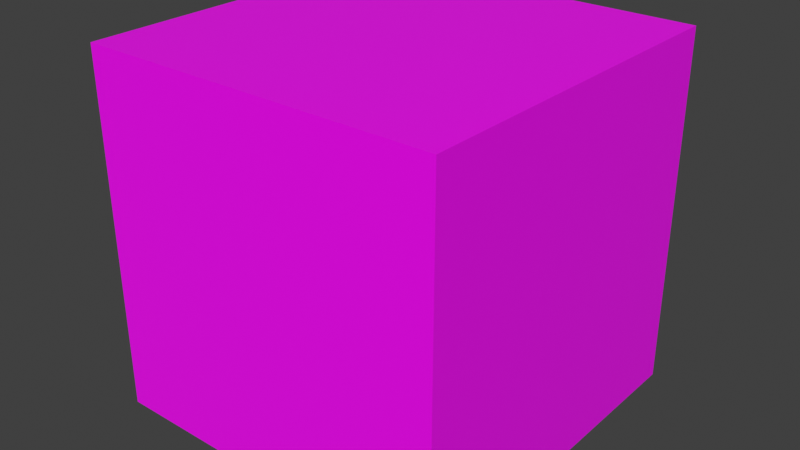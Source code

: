 # Source: cube.blend  (saved by Blender 3.0.42; exported with 4.5.12 LTS)
import bpy
from mathutils import Matrix  # noqa: F401  (used for matrix-valued properties, if any)

bpy.ops.wm.read_factory_settings(use_empty=True)
scene = bpy.context.scene
scene.name = 'Scene'

# ---- collections
col_collection = bpy.data.collections.new('Collection'); scene.collection.children.link(col_collection)

# ---- images (referenced by path relative to the original .blend; pixels are not part of the script)
import os
ASSET_DIR = os.environ.get("B2B_ASSET_DIR", "")  # directory of the original .blend (textures are referenced by path, not embedded)
HERE = os.path.dirname(os.path.abspath(__file__))  # packed textures are extracted next to this script under _unpacked/

def load_image(name, relpath, width, height, colorspace="sRGB"):
    """Load a texture the original file referenced (path relative to the .blend, or extracted next to this script)."""
    p = next((c for c in (os.path.join(HERE, relpath), os.path.join(ASSET_DIR, relpath)) if relpath and os.path.exists(c)), "")
    if p:
        img = bpy.data.images.load(p, check_existing=True)
        img.name = name
    else:  # same state as the original file: an image datablock whose file is absent (Cycles renders it pink)
        img = bpy.data.images.new(name, width, height)
        img.source = "FILE"
        img.filepath = "//" + (relpath or name)
    img.colorspace_settings.name = colorspace
    return img
img_metal_seamless2_ch16_jpg = load_image('Metal_seamless2_ch16.jpg', 'Metal_seamless2_ch16.jpg', 1024, 1024, 'sRGB')

# ---- materials (node trees are filled in below, after node groups)
mat_material = bpy.data.materials.new('Material')
mat_material.alpha_threshold = 0.0
mat_material.use_transparent_shadow = False
mat_material.line_color = (0.0, 0.0, 0.0, 1.0)

# ---- material node trees
mat_material.use_nodes = True; mat_material.node_tree.nodes.clear()
_N = mat_material.node_tree.nodes; _L = mat_material.node_tree.links
n0 = _N.new('ShaderNodeOutputMaterial'); n0.name = 'Material Output'; n0.location = (300, 300)
n1 = _N.new('ShaderNodeBsdfPrincipled'); n1.name = 'Principled BSDF'; n1.location = (10, 300)
n1.distribution = 'GGX'
n1.subsurface_method = 'RANDOM_WALK_SKIN'
n1.inputs[2].default_value = 0.4
n1.inputs[3].default_value = 1.45
n1.inputs[27].default_value = (0.0, 0.0, 0.0, 1.0)
n1.inputs[28].default_value = 1.0
n2 = _N.new('ShaderNodeTexImage'); n2.name = 'Image Texture'; n2.location = (-280, 271)
n2.image = img_metal_seamless2_ch16_jpg
_L.new(n1.outputs[0], n0.inputs[0])
_L.new(n2.outputs[0], n1.inputs[0])
n0.is_active_output = True

# ---- world
world_world = bpy.data.worlds.new('World'); scene.world = world_world
world_world.use_nodes = True; world_world.node_tree.nodes.clear()
_N = world_world.node_tree.nodes; _L = world_world.node_tree.links
n0 = _N.new('ShaderNodeOutputWorld'); n0.name = 'World Output'; n0.location = (300, 300)
n1 = _N.new('ShaderNodeBackground'); n1.name = 'Background'; n1.location = (10, 300)
n1.inputs[0].default_value = (0.05088, 0.05088, 0.05088, 1.0)
_L.new(n1.outputs[0], n0.inputs[0])
n0.is_active_output = True
world_world.color = (0.05088, 0.05088, 0.05088)
world_world.use_sun_shadow = False
world_world.sun_shadow_jitter_overblur = 0.0

# ---- meshes
me_cube = bpy.data.meshes.new('Cube')
me_cube.from_pydata([(1.0, 1.0, 1.0), (1.0, 1.0, -1.0), (1.0, -1.0, 1.0), (1.0, -1.0, -1.0), (-1.0, 1.0, 1.0), (-1.0, 1.0, -1.0), (-1.0, -1.0, 1.0), (-1.0, -1.0, -1.0)], [], [(0, 4, 6, 2), (3, 2, 6, 7), (7, 6, 4, 5), (5, 1, 3, 7), (1, 0, 2, 3), (5, 4, 0, 1)])
_uv = me_cube.uv_layers.new(name='UVMap')
_uv.uv.foreach_set('vector', [1.001, -0.02344, 2.017, -0.02344, 2.017, 0.9934, 1.001, 0.9934, -0.01624, 0.9934, 1.001, 0.9934, 1.001, 2.01, -0.01624, 2.01, -0.01624, -2.057, 1.001, -2.057, 1.001, -1.04, -0.01624, -1.04, -1.033, -0.02344, -0.01624, -0.02344, -0.01624, 0.9934, -1.033, 0.9934, -0.01624, -0.02344, 1.001, -0.02344, 1.001, 0.9934, -0.01624, 0.9934, -0.01624, -1.04, 1.001, -1.04, 1.001, -0.02344, -0.01624, -0.02344])
me_cube.materials.append(mat_material)
me_cube.use_remesh_preserve_volume = False
me_cube.use_remesh_preserve_attributes = False
me_cube.use_mirror_vertex_groups = False
me_cube.update()

# ---- objects
ob_cube = bpy.data.objects.new('Cube', me_cube)

# ---- transforms, parenting, visibility, modifiers, constraints
ob_cube.location = (0.0, 0.0, 0.0)
ob_cube.lock_rotations_4d = False
ob_cube.empty_display_type = 'ARROWS'
ob_cube.lineart.crease_threshold = 0.0

# ---- collection membership
col_collection.objects.link(ob_cube)

# ---- scene / render settings (as saved in the file)
scene.frame_start = 1; scene.frame_end = 250; scene.frame_set(1)
scene.render.engine = 'BLENDER_EEVEE_NEXT'
scene.cycles.sampling_pattern = 'TABULATED_SOBOL'
scene.cycles.use_light_tree = False
scene.view_settings.view_transform = 'Standard'
bpy.context.view_layer.update()

# ---- added for rendering (the .blend has no active camera and no usable light): camera, sun
cam_auto = bpy.data.cameras.new('AutoCamera')
cam_auto.lens = 50.0
cam_auto.sensor_width = 36.0
cam_auto.clip_end = 1000.0
ob_auto_camera = bpy.data.objects.new('AutoCamera', cam_auto)
scene.collection.objects.link(ob_auto_camera)
ob_auto_camera.location = (3.20507, -3.84609, 2.56406)
ob_auto_camera.rotation_euler = (1.09748, -7.21219e-08, 0.694738)
scene.camera = ob_auto_camera
light_auto_sun = bpy.data.lights.new('AutoSun', 'SUN')
light_auto_sun.energy = 3.0
light_auto_sun.angle = 0.0523599
ob_auto_sun = bpy.data.objects.new('AutoSun', light_auto_sun)
scene.collection.objects.link(ob_auto_sun)
ob_auto_sun.rotation_euler = (0.872665, 0.174533, 0.523599)
bpy.context.view_layer.update()
